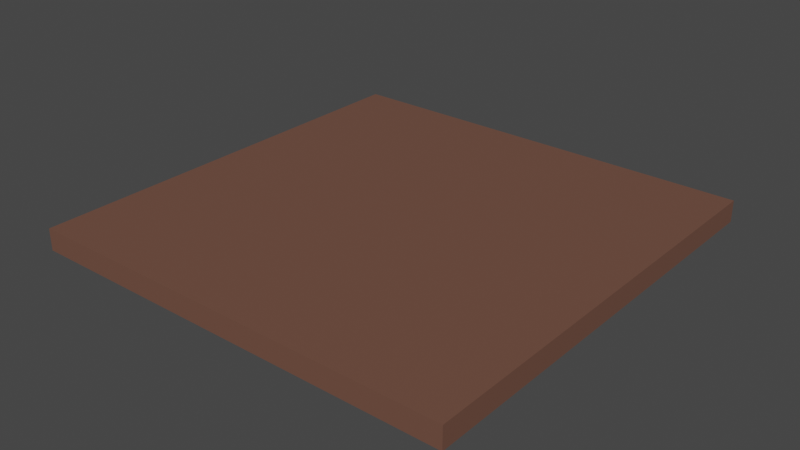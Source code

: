 # Source: level1.blend  (saved by Blender 3.6.11; exported with 4.5.12 LTS)
import bpy
from mathutils import Matrix  # noqa: F401  (used for matrix-valued properties, if any)

bpy.ops.wm.read_factory_settings(use_empty=True)
scene = bpy.context.scene
scene.name = 'Scene'

# ---- collections
col_collection = bpy.data.collections.new('Collection'); scene.collection.children.link(col_collection)

# ---- materials (node trees are filled in below, after node groups)
mat_material_001 = bpy.data.materials.new('Material.001')
mat_material_001.use_transparent_shadow = False

# ---- material node trees
mat_material_001.use_nodes = True; mat_material_001.node_tree.nodes.clear()
_N = mat_material_001.node_tree.nodes; _L = mat_material_001.node_tree.links
n0 = _N.new('ShaderNodeBsdfPrincipled'); n0.name = 'Principled BSDF'; n0.location = (10, 300)
n0.distribution = 'GGX'
n0.subsurface_method = 'RANDOM_WALK_SKIN'
n0.inputs[0].default_value = (0.1676, 0.07793, 0.05351, 1.0)
n0.inputs[3].default_value = 1.45
n0.inputs[27].default_value = (0.0, 0.0, 0.0, 1.0)
n0.inputs[28].default_value = 1.0
n1 = _N.new('ShaderNodeOutputMaterial'); n1.name = 'Material Output'; n1.location = (300, 300)
_L.new(n0.outputs[0], n1.inputs[0])
n1.is_active_output = True

# ---- world
world_world = bpy.data.worlds.new('World'); scene.world = world_world
world_world.use_nodes = True; world_world.node_tree.nodes.clear()
_N = world_world.node_tree.nodes; _L = world_world.node_tree.links
n0 = _N.new('ShaderNodeOutputWorld'); n0.name = 'World Output'; n0.location = (300, 300)
n1 = _N.new('ShaderNodeBackground'); n1.name = 'Background'; n1.location = (10, 300)
n1.inputs[0].default_value = (0.05088, 0.05088, 0.05088, 1.0)
_L.new(n1.outputs[0], n0.inputs[0])
n0.is_active_output = True
world_world.color = (0.05088, 0.05088, 0.05088)
world_world.use_sun_shadow = False
world_world.sun_shadow_jitter_overblur = 0.0

# ---- meshes
me_cube_001 = bpy.data.meshes.new('Cube.001')
me_cube_001.from_pydata([(-20.0, -20.0, -1.0), (-20.0, -20.0, 1.0), (-20.0, 20.0, -1.0), (-20.0, 20.0, 1.0), (20.0, -20.0, -1.0), (20.0, -20.0, 1.0), (20.0, 20.0, -1.0), (20.0, 20.0, 1.0)], [], [(0, 1, 3, 2), (2, 3, 7, 6), (6, 7, 5, 4), (4, 5, 1, 0), (2, 6, 4, 0), (7, 3, 1, 5)])
_uv = me_cube_001.uv_layers.new(name='UVMap')
_uv.uv.foreach_set('vector', [0.375, 0.0, 0.625, 0.0, 0.625, 0.25, 0.375, 0.25, 0.375, 0.25, 0.625, 0.25, 0.625, 0.5, 0.375, 0.5, 0.375, 0.5, 0.625, 0.5, 0.625, 0.75, 0.375, 0.75, 0.375, 0.75, 0.625, 0.75, 0.625, 1.0, 0.375, 1.0, 0.125, 0.5, 0.375, 0.5, 0.375, 0.75, 0.125, 0.75, 0.625, 0.5, 0.875, 0.5, 0.875, 0.75, 0.625, 0.75])
me_cube_001.materials.append(mat_material_001)
me_cube_001.update()

# ---- objects
ob_cube = bpy.data.objects.new('Cube', me_cube_001)

# ---- transforms, parenting, visibility, modifiers, constraints
ob_cube.location = (0.0, 0.0, -1.0)

# ---- collection membership
col_collection.objects.link(ob_cube)

# ---- scene / render settings (as saved in the file)
scene.frame_start = 1; scene.frame_end = 250; scene.frame_set(1)
scene.render.engine = 'BLENDER_EEVEE_NEXT'
scene.cycles.sampling_pattern = 'TABULATED_SOBOL'
scene.view_settings.view_transform = 'Filmic'
bpy.context.view_layer.update()

# ---- added for rendering (the .blend has no active camera and no usable light): camera, sun
cam_auto = bpy.data.cameras.new('AutoCamera')
cam_auto.lens = 50.0
cam_auto.sensor_width = 36.0
cam_auto.clip_end = 1000.0
ob_auto_camera = bpy.data.objects.new('AutoCamera', cam_auto)
scene.collection.objects.link(ob_auto_camera)
ob_auto_camera.location = (52.3713, -62.8456, 40.897)
ob_auto_camera.rotation_euler = (1.09748, -7.21219e-08, 0.694738)
scene.camera = ob_auto_camera
light_auto_sun = bpy.data.lights.new('AutoSun', 'SUN')
light_auto_sun.energy = 3.0
light_auto_sun.angle = 0.0523599
ob_auto_sun = bpy.data.objects.new('AutoSun', light_auto_sun)
scene.collection.objects.link(ob_auto_sun)
ob_auto_sun.rotation_euler = (0.872665, 0.174533, 0.523599)
bpy.context.view_layer.update()

